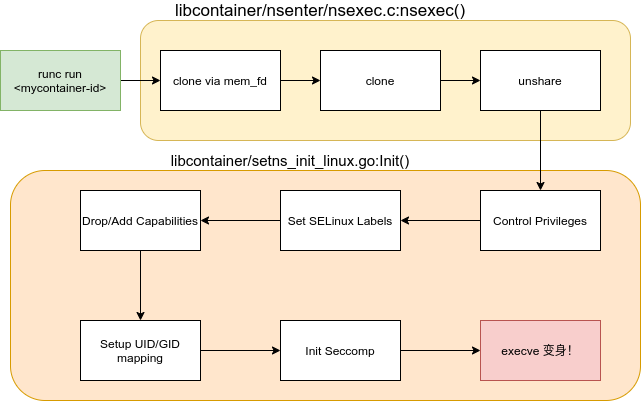

The diagram above was exported from draw.io. Its source (the exported page's mxGraphModel, read from the mxfile embedded in the PNG):
<mxGraphModel dx="1102" dy="815" grid="1" gridSize="10" guides="1" tooltips="1" connect="1" arrows="1" fold="1" page="1" pageScale="1" pageWidth="850" pageHeight="1100" math="0" shadow="0">
  <root>
    <mxCell id="0" />
    <mxCell id="1" parent="0" />
    <mxCell id="91fpXUc8k8BEZKmPo-cJ-25" value="" style="rounded=1;whiteSpace=wrap;html=1;glass=0;fillColor=#ffe6cc;strokeColor=#d79b00;" vertex="1" parent="1">
      <mxGeometry x="10" y="400" width="630" height="230" as="geometry" />
    </mxCell>
    <mxCell id="91fpXUc8k8BEZKmPo-cJ-11" value="" style="rounded=1;whiteSpace=wrap;html=1;glass=0;fillColor=#fff2cc;strokeColor=#d6b656;" vertex="1" parent="1">
      <mxGeometry x="140" y="250" width="490" height="120" as="geometry" />
    </mxCell>
    <mxCell id="91fpXUc8k8BEZKmPo-cJ-9" value="" style="edgeStyle=orthogonalEdgeStyle;rounded=0;orthogonalLoop=1;jettySize=auto;html=1;" edge="1" parent="1" source="91fpXUc8k8BEZKmPo-cJ-1" target="91fpXUc8k8BEZKmPo-cJ-8">
      <mxGeometry relative="1" as="geometry" />
    </mxCell>
    <mxCell id="91fpXUc8k8BEZKmPo-cJ-1" value="runc run &amp;lt;mycontainer-id&amp;gt;" style="rounded=0;whiteSpace=wrap;html=1;fillColor=#d5e8d4;strokeColor=#82b366;" vertex="1" parent="1">
      <mxGeometry y="280" width="120" height="60" as="geometry" />
    </mxCell>
    <mxCell id="91fpXUc8k8BEZKmPo-cJ-5" style="edgeStyle=orthogonalEdgeStyle;rounded=0;orthogonalLoop=1;jettySize=auto;html=1;entryX=0;entryY=0.5;entryDx=0;entryDy=0;" edge="1" parent="1" source="91fpXUc8k8BEZKmPo-cJ-2" target="91fpXUc8k8BEZKmPo-cJ-3">
      <mxGeometry relative="1" as="geometry" />
    </mxCell>
    <mxCell id="91fpXUc8k8BEZKmPo-cJ-2" value="clone" style="rounded=0;whiteSpace=wrap;html=1;" vertex="1" parent="1">
      <mxGeometry x="320" y="280" width="120" height="60" as="geometry" />
    </mxCell>
    <mxCell id="91fpXUc8k8BEZKmPo-cJ-14" value="" style="edgeStyle=orthogonalEdgeStyle;rounded=0;orthogonalLoop=1;jettySize=auto;html=1;" edge="1" parent="1" source="91fpXUc8k8BEZKmPo-cJ-3" target="91fpXUc8k8BEZKmPo-cJ-13">
      <mxGeometry relative="1" as="geometry" />
    </mxCell>
    <mxCell id="91fpXUc8k8BEZKmPo-cJ-3" value="unshare" style="rounded=0;whiteSpace=wrap;html=1;" vertex="1" parent="1">
      <mxGeometry x="480" y="280" width="120" height="60" as="geometry" />
    </mxCell>
    <mxCell id="91fpXUc8k8BEZKmPo-cJ-10" style="edgeStyle=orthogonalEdgeStyle;rounded=0;orthogonalLoop=1;jettySize=auto;html=1;entryX=0;entryY=0.5;entryDx=0;entryDy=0;" edge="1" parent="1" source="91fpXUc8k8BEZKmPo-cJ-8" target="91fpXUc8k8BEZKmPo-cJ-2">
      <mxGeometry relative="1" as="geometry" />
    </mxCell>
    <mxCell id="91fpXUc8k8BEZKmPo-cJ-8" value="clone via mem_fd" style="rounded=0;whiteSpace=wrap;html=1;" vertex="1" parent="1">
      <mxGeometry x="160" y="280" width="120" height="60" as="geometry" />
    </mxCell>
    <mxCell id="91fpXUc8k8BEZKmPo-cJ-12" value="&lt;font style=&quot;font-size: 17px&quot;&gt;libcontainer/nsenter/nsexec.c:nsexec()&lt;/font&gt;" style="text;html=1;strokeColor=none;fillColor=none;align=center;verticalAlign=middle;whiteSpace=wrap;rounded=0;glass=0;" vertex="1" parent="1">
      <mxGeometry x="300" y="230" width="40" height="20" as="geometry" />
    </mxCell>
    <mxCell id="91fpXUc8k8BEZKmPo-cJ-16" value="" style="edgeStyle=orthogonalEdgeStyle;rounded=0;orthogonalLoop=1;jettySize=auto;html=1;" edge="1" parent="1" source="91fpXUc8k8BEZKmPo-cJ-13" target="91fpXUc8k8BEZKmPo-cJ-15">
      <mxGeometry relative="1" as="geometry" />
    </mxCell>
    <mxCell id="91fpXUc8k8BEZKmPo-cJ-13" value="Control Privileges" style="rounded=0;whiteSpace=wrap;html=1;" vertex="1" parent="1">
      <mxGeometry x="480" y="420" width="120" height="60" as="geometry" />
    </mxCell>
    <mxCell id="91fpXUc8k8BEZKmPo-cJ-18" value="" style="edgeStyle=orthogonalEdgeStyle;rounded=0;orthogonalLoop=1;jettySize=auto;html=1;" edge="1" parent="1" source="91fpXUc8k8BEZKmPo-cJ-15" target="91fpXUc8k8BEZKmPo-cJ-17">
      <mxGeometry relative="1" as="geometry" />
    </mxCell>
    <mxCell id="91fpXUc8k8BEZKmPo-cJ-15" value="Set SELinux Labels" style="rounded=0;whiteSpace=wrap;html=1;" vertex="1" parent="1">
      <mxGeometry x="280" y="420" width="120" height="60" as="geometry" />
    </mxCell>
    <mxCell id="91fpXUc8k8BEZKmPo-cJ-26" style="edgeStyle=orthogonalEdgeStyle;rounded=0;orthogonalLoop=1;jettySize=auto;html=1;entryX=0.5;entryY=0;entryDx=0;entryDy=0;" edge="1" parent="1" source="91fpXUc8k8BEZKmPo-cJ-17" target="91fpXUc8k8BEZKmPo-cJ-19">
      <mxGeometry relative="1" as="geometry" />
    </mxCell>
    <mxCell id="91fpXUc8k8BEZKmPo-cJ-17" value="Drop/Add Capabilities" style="rounded=0;whiteSpace=wrap;html=1;" vertex="1" parent="1">
      <mxGeometry x="80" y="420" width="120" height="60" as="geometry" />
    </mxCell>
    <mxCell id="91fpXUc8k8BEZKmPo-cJ-27" style="edgeStyle=orthogonalEdgeStyle;rounded=0;orthogonalLoop=1;jettySize=auto;html=1;entryX=0;entryY=0.5;entryDx=0;entryDy=0;" edge="1" parent="1" source="91fpXUc8k8BEZKmPo-cJ-19" target="91fpXUc8k8BEZKmPo-cJ-21">
      <mxGeometry relative="1" as="geometry" />
    </mxCell>
    <mxCell id="91fpXUc8k8BEZKmPo-cJ-19" value="Setup UID/GID mapping" style="rounded=0;whiteSpace=wrap;html=1;" vertex="1" parent="1">
      <mxGeometry x="80" y="550" width="120" height="60" as="geometry" />
    </mxCell>
    <mxCell id="91fpXUc8k8BEZKmPo-cJ-24" value="" style="edgeStyle=orthogonalEdgeStyle;rounded=0;orthogonalLoop=1;jettySize=auto;html=1;" edge="1" parent="1" source="91fpXUc8k8BEZKmPo-cJ-21" target="91fpXUc8k8BEZKmPo-cJ-23">
      <mxGeometry relative="1" as="geometry" />
    </mxCell>
    <mxCell id="91fpXUc8k8BEZKmPo-cJ-21" value="Init Seccomp" style="rounded=0;whiteSpace=wrap;html=1;" vertex="1" parent="1">
      <mxGeometry x="280" y="550" width="120" height="60" as="geometry" />
    </mxCell>
    <mxCell id="91fpXUc8k8BEZKmPo-cJ-23" value="execve 变身！" style="rounded=0;whiteSpace=wrap;html=1;fillColor=#f8cecc;strokeColor=#b85450;" vertex="1" parent="1">
      <mxGeometry x="480" y="550" width="120" height="60" as="geometry" />
    </mxCell>
    <mxCell id="91fpXUc8k8BEZKmPo-cJ-28" value="&lt;font style=&quot;font-size: 15px&quot;&gt;libcontainer/setns_init_linux.go:Init()&lt;/font&gt;" style="text;html=1;strokeColor=none;fillColor=none;align=center;verticalAlign=middle;whiteSpace=wrap;rounded=0;glass=0;" vertex="1" parent="1">
      <mxGeometry x="270" y="380" width="40" height="20" as="geometry" />
    </mxCell>
  </root>
</mxGraphModel>